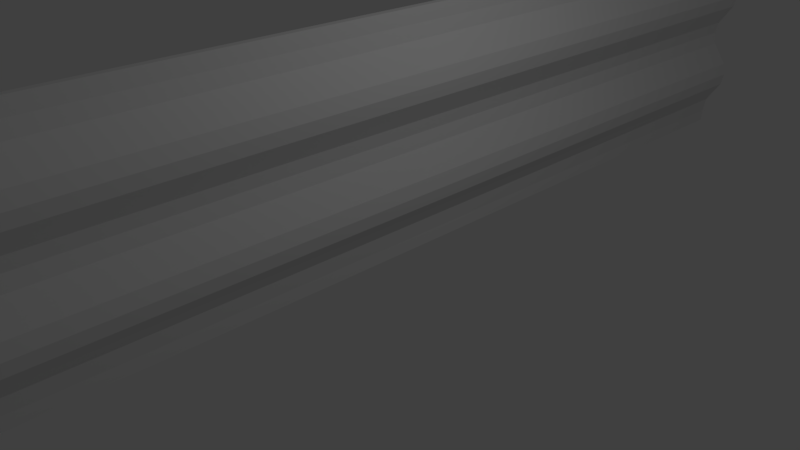# Source: chapa_tienda.blend  (saved by Blender 2.79.0; exported with 4.5.12 LTS)
import bpy
from mathutils import Matrix  # noqa: F401  (used for matrix-valued properties, if any)

bpy.ops.wm.read_factory_settings(use_empty=True)
scene = bpy.context.scene
scene.name = 'Scene'

# ---- collections
col_collection_1 = bpy.data.collections.new('Collection 1'); scene.collection.children.link(col_collection_1)

# ---- materials (node trees are filled in below, after node groups)
mat_material = bpy.data.materials.new('Material')
mat_material.alpha_threshold = 0.0
mat_material.use_transparent_shadow = False
mat_material.roughness = 0.5
mat_material.line_color = (0.0, 0.0, 0.0, 1.0)

# ---- material node trees

# ---- world
world_world = bpy.data.worlds.new('World'); scene.world = world_world
world_world.color = (0.05088, 0.05088, 0.05088)
world_world.use_sun_shadow = False
world_world.sun_shadow_jitter_overblur = 0.0
world_world.cycles.sampling_method = 'MANUAL'

# ---- cameras
cam_camera = bpy.data.cameras.new('Camera')
cam_camera.clip_end = 100.0
cam_camera.lens = 35.0
cam_camera.sensor_width = 32.0
cam_camera.sensor_height = 18.0
cam_camera.ortho_scale = 7.314
cam_camera.dof.focus_distance = 0.0
cam_camera.dof.aperture_fstop = 128.0

# ---- lights
light_lamp = bpy.data.lights.new('Lamp', 'POINT')
light_lamp.transmission_factor = 0.0
light_lamp.cutoff_distance = 30.0
light_lamp.energy = 100.0
light_lamp.shadow_buffer_clip_start = 1.001
light_lamp.shadow_soft_size = 0.1
light_lamp.shadow_maximum_resolution = 0.006
light_lamp.use_absolute_resolution = True

# ---- meshes
me_cube = bpy.data.meshes.new('Cube')
me_cube.from_pydata([(0.05, -3.099e-06, 0.0), (-0.05, 2.861e-06, 0.0), (0.2, -6.199e-06, 0.4), (0.1, 1.907e-06, 0.4), (0.25, 1.907e-06, 0.75), (0.35, -6.199e-06, 0.75), (0.2, -6.199e-06, 1.1), (0.1, 1.907e-06, 1.1), (-0.05, 1.907e-06, 1.45), (0.05, -6.199e-06, 1.45), (0.25, 1.907e-06, 2.15), (0.35, -6.199e-06, 2.15), (0.2, -6.199e-06, 2.5), (0.1, 1.907e-06, 2.5), (-0.05, 1.907e-06, 2.85), (0.05, -6.199e-06, 2.85), (0.1, 1.907e-06, 1.8), (0.2, -6.199e-06, 1.8), (0.0375, -3.576e-07, -0.1875), (0.0375, 8.25, 0.0), (0.0375, -8.25, 0.0), (-0.0375, 2.801e-06, -0.1875), (-0.0375, -8.25, 0.0), (-0.0375, 8.25, 0.0), (0.0875, -5.424e-06, 0.225), (-0.0125, 2.146e-06, 0.225), (0.1875, 8.25, 0.4), (0.2125, 1.907e-06, 0.5625), (0.3125, -6.199e-06, 0.5625), (0.1125, -8.25, 0.4), (0.1875, -8.25, 0.4), (0.1125, 8.25, 0.4), (0.2125, 1.907e-06, 0.9375), (0.3125, -6.199e-06, 0.9375), (0.3375, -8.25, 0.75), (0.2625, -8.25, 0.75), (0.2625, 8.25, 0.75), (0.3375, 8.25, 0.75), (-0.0125, 1.907e-06, 1.262), (0.0875, -6.199e-06, 1.262), (0.1875, 8.25, 1.1), (0.1875, -8.25, 1.1), (0.1125, -8.25, 1.1), (0.1125, 8.25, 1.1), (-0.0125, 1.907e-06, 1.637), (0.0875, -6.199e-06, 1.637), (-0.0375, 8.25, 1.45), (0.0375, 8.25, 1.45), (-0.0375, -8.25, 1.45), (0.0375, -8.25, 1.45), (0.2125, 1.907e-06, 1.962), (0.3125, -6.199e-06, 1.962), (0.2125, 1.907e-06, 2.337), (0.3125, -6.199e-06, 2.337), (0.3375, -8.25, 2.15), (0.2625, -8.25, 2.15), (0.2625, 8.25, 2.15), (0.3375, 8.25, 2.15), (-0.0125, 1.907e-06, 2.662), (0.0875, -6.199e-06, 2.662), (0.1875, 8.25, 2.5), (0.1875, -8.25, 2.5), (0.1125, -8.25, 2.5), (0.1125, 8.25, 2.5), (-0.05, 1.907e-06, 3.05), (0.05, -6.199e-06, 3.05), (-0.0375, 8.25, 2.85), (0.0375, 8.25, 2.85), (-0.0375, -8.25, 2.85), (0.0375, -8.25, 2.85), (0.1875, -8.25, 1.8), (0.1125, -8.25, 1.8), (0.1875, 8.25, 1.8), (0.1125, 8.25, 1.8), (0.02778, 8.25, -0.1875), (0.02778, -8.25, -0.1875), (-0.02778, -8.25, -0.1875), (-0.02778, 8.25, -0.1875), (0.075, 8.25, 0.225), (0.075, -8.25, 0.225), (-5.495e-08, -8.25, 0.225), (-8.382e-09, 8.25, 0.225), (0.225, 8.25, 0.5625), (0.225, -8.25, 0.5625), (0.3, -8.25, 0.5625), (0.3, 8.25, 0.5625), (0.225, 8.25, 0.9375), (0.225, -8.25, 0.9375), (0.3, -8.25, 0.9375), (0.3, 8.25, 0.9375), (-7.451e-09, 8.25, 1.262), (-5.96e-08, -8.25, 1.262), (0.075, -8.25, 1.262), (0.075, 8.25, 1.262), (-7.451e-09, 8.25, 1.637), (-5.96e-08, -8.25, 1.637), (0.075, -8.25, 1.637), (0.075, 8.25, 1.637), (0.225, 8.25, 1.962), (0.225, -8.25, 1.962), (0.3, -8.25, 1.962), (0.3, 8.25, 1.962), (0.225, 8.25, 2.337), (0.225, -8.25, 2.337), (0.3, -8.25, 2.337), (0.3, 8.25, 2.337), (-7.451e-09, 8.25, 2.662), (-5.96e-08, -8.25, 2.662), (0.075, -8.25, 2.662), (0.075, 8.25, 2.662), (-0.0375, 8.25, 3.05), (-0.0375, -8.25, 3.05), (0.0375, -8.25, 3.05), (0.0375, 8.25, 3.05)], [], [(0, 18, 74, 19), (0, 19, 78, 24), (0, 24, 79, 20), (0, 20, 75, 18), (1, 21, 76, 22), (1, 22, 80, 25), (1, 25, 81, 23), (1, 23, 77, 21), (2, 30, 79, 24), (2, 24, 78, 26), (2, 26, 85, 28), (2, 28, 84, 30), (3, 31, 81, 25), (3, 25, 80, 29), (3, 29, 83, 27), (3, 27, 82, 31), (4, 36, 82, 27), (4, 27, 83, 35), (4, 35, 87, 32), (4, 32, 86, 36), (5, 34, 84, 28), (5, 28, 85, 37), (5, 37, 89, 33), (5, 33, 88, 34), (6, 41, 88, 33), (6, 33, 89, 40), (6, 40, 93, 39), (6, 39, 92, 41), (7, 43, 86, 32), (7, 32, 87, 42), (7, 42, 91, 38), (7, 38, 90, 43), (8, 46, 90, 38), (8, 38, 91, 48), (8, 48, 95, 44), (8, 44, 94, 46), (9, 49, 92, 39), (9, 39, 93, 47), (9, 47, 97, 45), (9, 45, 96, 49), (10, 56, 98, 50), (10, 50, 99, 55), (10, 55, 103, 52), (10, 52, 102, 56), (11, 54, 100, 51), (11, 51, 101, 57), (11, 57, 105, 53), (11, 53, 104, 54), (12, 61, 104, 53), (12, 53, 105, 60), (12, 60, 109, 59), (12, 59, 108, 61), (13, 63, 102, 52), (13, 52, 103, 62), (13, 62, 107, 58), (13, 58, 106, 63), (14, 66, 106, 58), (14, 58, 107, 68), (14, 68, 111, 64), (14, 64, 110, 66), (15, 69, 108, 59), (15, 59, 109, 67), (15, 67, 113, 65), (15, 65, 112, 69), (16, 73, 94, 44), (16, 44, 95, 71), (16, 71, 99, 50), (16, 50, 98, 73), (17, 70, 96, 45), (17, 45, 97, 72), (17, 72, 101, 51), (17, 51, 100, 70), (111, 112, 65, 64), (64, 65, 113, 110), (19, 74, 77, 23, 81, 31, 82, 36, 86, 43, 90, 46, 94, 73, 98, 56, 102, 63, 106, 66, 110, 113, 67, 109, 60, 105, 57, 101, 72, 97, 47, 93, 40, 89, 37, 85, 26, 78), (74, 18, 21, 77), (18, 75, 76, 21), (20, 79, 30, 84, 34, 88, 41, 92, 49, 96, 70, 100, 54, 104, 61, 108, 69, 112, 111, 68, 107, 62, 103, 55, 99, 71, 95, 48, 91, 42, 87, 35, 83, 29, 80, 22, 76, 75)])
_uv = me_cube.uv_layers.new(name='UVMap')
_uv.uv.foreach_set('vector', [0.0, 0.0, 0.0, 0.0, 0.0, 0.0, 0.0, 0.0, 0.0, 0.0, 0.0, 0.0, 0.0, 0.0, 0.0, 0.0, 0.0, 0.0, 0.0, 0.0, 0.0, 0.0, 0.0, 0.0, 0.0, 0.0, 0.0, 0.0, 0.0, 0.0, 0.0, 0.0, 0.0, 0.0, 0.0, 0.0, 0.0, 0.0, 0.0, 0.0, 0.0, 0.0, 0.0, 0.0, 0.0, 0.0, 0.0, 0.0, 0.0, 0.0, 0.0, 0.0, 0.0, 0.0, 0.0, 0.0, 0.0, 0.0, 0.0, 0.0, 0.0, 0.0, 0.0, 0.0, 0.0, 0.0, 0.0, 0.0, 0.0, 0.0, 0.0, 0.0, 0.0, 0.0, 0.0, 0.0, 0.0, 0.0, 0.0, 0.0, 0.0, 0.0, 0.0, 0.0, 0.0, 0.0, 0.0, 0.0, 0.0, 0.0, 0.0, 0.0, 0.0, 0.0, 0.0, 0.0, 0.0, 0.0, 0.0, 0.0, 0.0, 0.0, 0.0, 0.0, 0.0, 0.0, 0.0, 0.0, 0.0, 0.0, 0.0, 0.0, 0.0, 0.0, 0.0, 0.0, 0.0, 0.0, 0.0, 0.0, 0.0, 0.0, 0.0, 0.0, 0.0, 0.0, 0.0, 0.0, 0.0, 0.0, 0.0, 0.0, 0.0, 0.0, 0.0, 0.0, 0.0, 0.0, 0.0, 0.0, 0.0, 0.0, 0.0, 0.0, 0.0, 0.0, 0.0, 0.0, 0.0, 0.0, 0.0, 0.0, 0.0, 0.0, 0.0, 0.0, 0.0, 0.0, 0.0, 0.0, 0.0, 0.0, 0.0, 0.0, 0.0, 0.0, 0.0, 0.0, 0.0, 0.0, 0.0, 0.0, 0.0, 0.0, 0.0, 0.0, 0.0, 0.0, 0.0, 0.0, 0.0, 0.0, 0.0, 0.0, 0.0, 0.0, 0.0, 0.0, 0.0, 0.0, 0.0, 0.0, 0.0, 0.0, 0.0, 0.0, 0.0, 0.0, 0.0, 0.0, 0.0, 0.0, 0.0, 0.0, 0.0, 0.0, 0.0, 0.0, 0.0, 0.0, 0.0, 0.0, 0.0, 0.0, 0.0, 0.0, 0.0, 0.0, 0.0, 0.0, 0.0, 0.0, 0.0, 0.0, 0.0, 0.0, 0.0, 0.0, 0.0, 0.0, 0.0, 0.0, 0.0, 0.0, 0.0, 0.0, 0.0, 0.0, 0.0, 0.0, 0.0, 0.0, 0.0, 0.0, 0.0, 0.0, 0.0, 0.0, 0.0, 0.0, 0.0, 0.0, 0.0, 0.0, 0.0, 0.0, 0.0, 0.0, 0.0, 0.0, 0.0, 0.0, 0.0, 0.0, 0.0, 0.0, 0.0, 0.0, 0.0, 0.0, 0.0, 0.0, 0.0, 0.0, 0.0, 0.0, 0.0, 0.0, 0.0, 0.0, 0.0, 0.0, 0.0, 0.0, 0.0, 0.0, 0.0, 0.0, 0.0, 0.0, 0.0, 0.0, 0.0, 0.0, 0.0, 0.0, 0.0, 0.0, 0.0, 0.0, 0.0, 0.0, 0.0, 0.0, 0.0, 0.0, 0.0, 0.0, 0.0, 0.0, 0.0, 0.0, 0.0, 0.0, 0.0, 0.0, 0.0, 0.0, 0.0, 0.0, 0.0, 0.0, 0.0, 0.0, 0.0, 0.0, 0.0, 0.0, 0.0, 0.0, 0.0, 0.0, 0.0, 0.0, 0.0, 0.0, 0.0, 0.0, 0.0, 0.0, 0.0, 0.0, 0.0, 0.0, 0.0, 0.0, 0.0, 0.0, 0.0, 0.0, 0.0, 0.0, 0.0, 0.0, 0.0, 0.0, 0.0, 0.0, 0.0, 0.0, 0.0, 0.0, 0.0, 0.0, 0.0, 0.0, 0.0, 0.0, 0.0, 0.0, 0.0, 0.0, 0.0, 0.0, 0.0, 0.0, 0.0, 0.0, 0.0, 0.0, 0.0, 0.0, 0.0, 0.0, 0.0, 0.0, 0.0, 0.0, 0.0, 0.0, 0.0, 0.0, 0.0, 0.0, 0.0, 0.0, 0.0, 0.0, 0.0, 0.0, 0.0, 0.0, 0.0, 0.0, 0.0, 0.0, 0.0, 0.0, 0.0, 0.0, 0.0, 0.0, 0.0, 0.0, 0.0, 0.0, 0.0, 0.0, 0.0, 0.0, 0.0, 0.0, 0.0, 0.0, 0.0, 0.0, 0.0, 0.0, 0.0, 0.0, 0.0, 0.0, 0.0, 0.0, 0.0, 0.0, 0.0, 0.0, 0.0, 0.0, 0.0, 0.0, 0.0, 0.0, 0.0, 0.0, 0.0, 0.0, 0.0, 0.0, 0.0, 0.0, 0.0, 0.0, 0.0, 0.0, 0.0, 0.0, 0.0, 0.0, 0.0, 0.0, 0.0, 0.0, 0.0, 0.0, 0.0, 0.0, 0.0, 0.0, 0.0, 0.0, 0.0, 0.0, 0.0, 0.0, 0.0, 0.0, 0.0, 0.0, 0.0, 0.0, 0.0, 0.0, 0.0, 0.0, 0.0, 0.0, 0.0, 0.0, 0.0, 0.0, 0.0, 0.0, 0.0, 0.0, 0.0, 0.0, 0.0, 0.0, 0.0, 0.0, 0.0, 0.0, 0.0, 0.0, 0.0, 0.0, 0.0, 0.0, 0.0, 0.0, 0.0, 0.0, 0.0, 0.0, 0.0, 0.0, 0.0, 0.0, 0.0, 0.0, 0.0, 0.0, 0.0, 0.0, 0.0, 0.0, 0.0, 0.0, 0.0, 0.0, 0.0, 0.0, 0.0, 0.0, 0.0, 0.0, 0.0, 0.0, 0.0, 0.0, 0.0, 0.0, 0.0, 0.0, 0.0, 0.0, 0.0, 0.0, 0.0, 0.0, 0.0, 0.0, 0.0, 0.0, 0.0, 0.0, 0.0, 0.0, 0.0, 0.0, 0.0, 0.0, 0.0, 0.0, 0.0, 0.0, 0.0, 0.0, 0.0, 0.0, 0.0, 0.0, 0.0, 0.0, 0.0, 0.0, 0.0, 0.0, 0.0, 0.0, 0.0, 0.0, 0.0, 0.0, 0.0, 0.0, 0.0, 0.0, 0.0, 0.0, 0.0, 0.0, 0.0, 0.0, 0.0, 0.0, 0.0, 0.0, 0.0, 0.0, 0.0, 0.0, 0.0, 0.0, 0.0, 0.0, 0.0, 0.0, 0.0, 0.0, 0.0, 0.0, 0.0, 0.0, 0.0, 0.0, 0.0, 0.0, 0.0, 0.0, 0.0, 0.0, 0.0, 0.0, 0.0, 0.0, 0.0, 0.0, 0.0, 0.0, 0.0, 0.0, 0.0, 0.0, 0.0, 0.0, 0.0, 0.0, 0.0, 0.0, 0.0, 0.0, 0.0, 0.0, 0.0, 0.0, 0.0, 0.0, 0.0, 0.0, 0.0, 0.0, 0.0, 0.0, 0.0, 0.0, 0.0, 0.0, 0.0, 0.0, 0.0, 0.0, 0.0, 0.0, 0.0, 0.0, 0.0, 0.0, 0.0, 0.0, 0.0, 0.0, 0.0, 0.0, 0.0, 0.0, 0.0, 0.0, 0.0, 0.0, 0.0, 0.0, 0.0, 0.0, 0.0, 0.0, 0.0, 0.0, 0.0, 0.0, 0.0, 0.0, 0.0, 0.0, 0.0, 0.0, 0.0, 0.0, 0.0, 0.0, 0.0, 0.0, 0.0, 0.0, 0.0, 0.0, 0.0, 0.0, 0.0, 0.0, 0.0, 0.0, 0.0, 0.0, 0.0, 0.0, 0.0, 0.0, 0.0, 0.0, 0.0, 0.0, 0.0, 0.0, 0.0, 0.0, 0.0, 0.0, 0.0, 0.0, 0.0, 0.0, 0.0, 0.0, 0.0, 0.0, 0.0, 0.0, 0.0, 0.0, 0.0, 0.0, 0.0, 0.0, 0.0, 0.0, 0.0, 0.0, 0.0, 0.0, 0.0, 0.0, 0.0, 0.0, 0.0, 0.0, 0.0, 0.0])
me_cube.materials.append(mat_material)
me_cube.use_remesh_preserve_volume = False
me_cube.use_remesh_preserve_attributes = False
me_cube.use_mirror_vertex_groups = False
me_cube.update()

# ---- objects
ob_cube = bpy.data.objects.new('Cube', me_cube)
ob_lamp = bpy.data.objects.new('Lamp', light_lamp)
ob_camera = bpy.data.objects.new('Camera', cam_camera)

# ---- transforms, parenting, visibility, modifiers, constraints
ob_cube.location = (0.0, 0.0, 0.0)
ob_cube.lock_rotations_4d = False
ob_cube.empty_display_type = 'ARROWS'
ob_cube.lineart.crease_threshold = 0.0
ob_lamp.location = (4.076, 1.005, 5.904)
ob_lamp.rotation_euler = (0.6503, 0.05522, 1.866)
ob_lamp.lock_rotations_4d = False
ob_lamp.empty_display_type = 'ARROWS'
ob_lamp.color = (0.0, 0.0, 0.0, 0.0)
ob_lamp.lineart.crease_threshold = 0.0
ob_camera.location = (7.481, -6.508, 5.344)
ob_camera.rotation_euler = (1.109, 0.0, 0.8149)
ob_camera.lock_rotations_4d = False
ob_camera.empty_display_type = 'ARROWS'
ob_camera.color = (0.0, 0.0, 0.0, 0.0)
ob_camera.display_type = 'WIRE'
ob_camera.lineart.crease_threshold = 0.0

# ---- collection membership
col_collection_1.objects.link(ob_cube)
col_collection_1.objects.link(ob_lamp)
col_collection_1.objects.link(ob_camera)

# ---- scene / render settings (as saved in the file)
scene.camera = ob_camera
scene.frame_start = 1; scene.frame_end = 250; scene.frame_set(1)
scene.render.engine = 'BLENDER_EEVEE_NEXT'
scene.render.resolution_percentage = 50
scene.render.dither_intensity = 0.0
scene.cycles.use_denoising = False
scene.cycles.samples = 128
scene.cycles.sampling_pattern = 'TABULATED_SOBOL'
scene.cycles.use_adaptive_sampling = False
scene.cycles.use_light_tree = False
scene.cycles.blur_glossy = 0.0
scene.cycles.sample_clamp_indirect = 0.0
scene.view_settings.view_transform = 'Standard'
bpy.context.view_layer.update()

